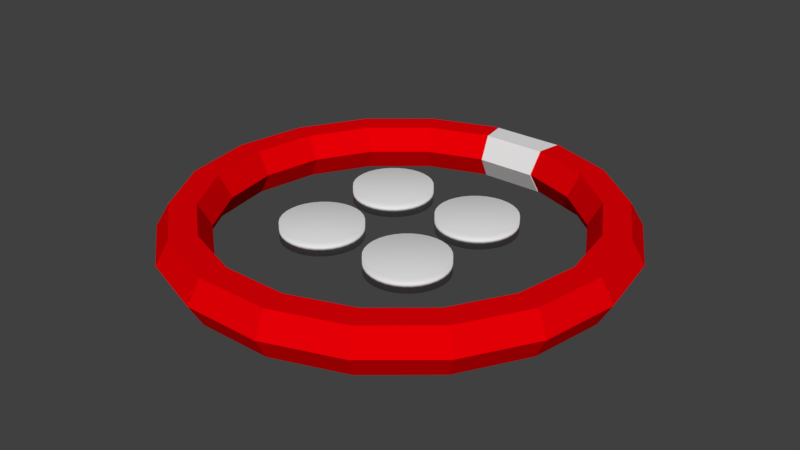 # Source: twilioBoss.blend  (saved by Blender 2.77.0; exported with 4.5.12 LTS)
import bpy
from mathutils import Matrix  # noqa: F401  (used for matrix-valued properties, if any)

bpy.ops.wm.read_factory_settings(use_empty=True)
scene = bpy.context.scene
scene.name = 'Scene'

# ---- collections
col_collection_1 = bpy.data.collections.new('Collection 1'); scene.collection.children.link(col_collection_1)

# ---- materials (node trees are filled in below, after node groups)
mat_twilioboss1 = bpy.data.materials.new('twilioBoss1')
mat_twilioboss1.alpha_threshold = 0.0
mat_twilioboss1.use_transparent_shadow = False
mat_twilioboss1.diffuse_color = (0.8, 0.0, 0.001947, 1.0)
mat_twilioboss1.roughness = 0.5
mat_twilioboss2 = bpy.data.materials.new('twilioBoss2')
mat_twilioboss2.alpha_threshold = 0.0
mat_twilioboss2.use_transparent_shadow = False
mat_twilioboss2.diffuse_color = (0.8, 0.0, 0.0007126, 1.0)
mat_twilioboss2.roughness = 0.5

# ---- material node trees

# ---- world
world_world = bpy.data.worlds.new('World'); scene.world = world_world
world_world.color = (0.05088, 0.05088, 0.05088)
world_world.use_sun_shadow = False
world_world.sun_shadow_jitter_overblur = 0.0
world_world.cycles.sampling_method = 'MANUAL'

# ---- meshes
me_torus_001 = bpy.data.meshes.new('Torus.001')
me_torus_001.from_pydata([(0.1962, 0.1228, 0.0), (0.1849, 0.05877, 0.1126), (0.1624, -0.06926, 0.1126), (0.1511, -0.1333, 0.0), (0.1624, -0.06926, -0.1126), (0.1849, 0.05877, -0.1126), (-0.1962, 0.1228, 0.0), (-0.1849, 0.05877, 0.1126), (-0.1624, -0.06926, 0.1126), (-0.1511, -0.1333, 0.0), (-0.1624, -0.06926, -0.1126), (-0.1849, 0.05877, -0.1126)], [], [(0, 6, 7, 1), (1, 7, 8, 2), (2, 8, 9, 3), (3, 9, 10, 4), (4, 10, 11, 5), (5, 11, 6, 0), (11, 10, 9, 8, 7, 6), (0, 1, 2, 3, 4, 5)])
me_torus_001.use_remesh_preserve_volume = False
me_torus_001.use_remesh_preserve_attributes = False
me_torus_001.use_mirror_vertex_groups = False
me_torus_001.update()
me_cylinder_003 = bpy.data.meshes.new('Cylinder.003')
me_cylinder_003.from_pydata([(0.0, 1.0, -1.0), (0.0, 1.0, 1.0), (0.1951, 0.9808, -1.0), (0.1951, 0.9808, 1.0), (0.3827, 0.9239, -1.0), (0.3827, 0.9239, 1.0), (0.5556, 0.8315, -1.0), (0.5556, 0.8315, 1.0), (0.7071, 0.7071, -1.0), (0.7071, 0.7071, 1.0), (0.8315, 0.5556, -1.0), (0.8315, 0.5556, 1.0), (0.9239, 0.3827, -1.0), (0.9239, 0.3827, 1.0), (0.9808, 0.1951, -1.0), (0.9808, 0.1951, 1.0), (1.0, 7.55e-08, -1.0), (1.0, 7.55e-08, 1.0), (0.9808, -0.1951, -1.0), (0.9808, -0.1951, 1.0), (0.9239, -0.3827, -1.0), (0.9239, -0.3827, 1.0), (0.8315, -0.5556, -1.0), (0.8315, -0.5556, 1.0), (0.7071, -0.7071, -1.0), (0.7071, -0.7071, 1.0), (0.5556, -0.8315, -1.0), (0.5556, -0.8315, 1.0), (0.3827, -0.9239, -1.0), (0.3827, -0.9239, 1.0), (0.1951, -0.9808, -1.0), (0.1951, -0.9808, 1.0), (-3.258e-07, -1.0, -1.0), (-3.258e-07, -1.0, 1.0), (-0.1951, -0.9808, -1.0), (-0.1951, -0.9808, 1.0), (-0.3827, -0.9239, -1.0), (-0.3827, -0.9239, 1.0), (-0.5556, -0.8315, -1.0), (-0.5556, -0.8315, 1.0), (-0.7071, -0.7071, -1.0), (-0.7071, -0.7071, 1.0), (-0.8315, -0.5556, -1.0), (-0.8315, -0.5556, 1.0), (-0.9239, -0.3827, -1.0), (-0.9239, -0.3827, 1.0), (-0.9808, -0.1951, -1.0), (-0.9808, -0.1951, 1.0), (-1.0, 9.656e-07, -1.0), (-1.0, 9.656e-07, 1.0), (-0.9808, 0.1951, -1.0), (-0.9808, 0.1951, 1.0), (-0.9239, 0.3827, -1.0), (-0.9239, 0.3827, 1.0), (-0.8315, 0.5556, -1.0), (-0.8315, 0.5556, 1.0), (-0.7071, 0.7071, -1.0), (-0.7071, 0.7071, 1.0), (-0.5556, 0.8315, -1.0), (-0.5556, 0.8315, 1.0), (-0.3827, 0.9239, -1.0), (-0.3827, 0.9239, 1.0), (-0.1951, 0.9808, -1.0), (-0.1951, 0.9808, 1.0)], [], [(0, 1, 3, 2), (2, 3, 5, 4), (4, 5, 7, 6), (6, 7, 9, 8), (8, 9, 11, 10), (10, 11, 13, 12), (12, 13, 15, 14), (14, 15, 17, 16), (16, 17, 19, 18), (18, 19, 21, 20), (20, 21, 23, 22), (22, 23, 25, 24), (24, 25, 27, 26), (26, 27, 29, 28), (28, 29, 31, 30), (30, 31, 33, 32), (32, 33, 35, 34), (34, 35, 37, 36), (36, 37, 39, 38), (38, 39, 41, 40), (40, 41, 43, 42), (42, 43, 45, 44), (44, 45, 47, 46), (46, 47, 49, 48), (48, 49, 51, 50), (50, 51, 53, 52), (52, 53, 55, 54), (54, 55, 57, 56), (56, 57, 59, 58), (58, 59, 61, 60), (3, 1, 63, 61, 59, 57, 55, 53, 51, 49, 47, 45, 43, 41, 39, 37, 35, 33, 31, 29, 27, 25, 23, 21, 19, 17, 15, 13, 11, 9, 7, 5), (60, 61, 63, 62), (62, 63, 1, 0), (0, 2, 4, 6, 8, 10, 12, 14, 16, 18, 20, 22, 24, 26, 28, 30, 32, 34, 36, 38, 40, 42, 44, 46, 48, 50, 52, 54, 56, 58, 60, 62)])
me_cylinder_003.polygons.foreach_set('use_smooth', [True] * 34)
me_cylinder_003.use_remesh_preserve_volume = False
me_cylinder_003.use_remesh_preserve_attributes = False
me_cylinder_003.use_mirror_vertex_groups = False
me_cylinder_003.update()
me_cylinder_002 = bpy.data.meshes.new('Cylinder.002')
me_cylinder_002.from_pydata([(0.0, 1.0, -1.0), (0.0, 1.0, 1.0), (0.1951, 0.9808, -1.0), (0.1951, 0.9808, 1.0), (0.3827, 0.9239, -1.0), (0.3827, 0.9239, 1.0), (0.5556, 0.8315, -1.0), (0.5556, 0.8315, 1.0), (0.7071, 0.7071, -1.0), (0.7071, 0.7071, 1.0), (0.8315, 0.5556, -1.0), (0.8315, 0.5556, 1.0), (0.9239, 0.3827, -1.0), (0.9239, 0.3827, 1.0), (0.9808, 0.1951, -1.0), (0.9808, 0.1951, 1.0), (1.0, 7.55e-08, -1.0), (1.0, 7.55e-08, 1.0), (0.9808, -0.1951, -1.0), (0.9808, -0.1951, 1.0), (0.9239, -0.3827, -1.0), (0.9239, -0.3827, 1.0), (0.8315, -0.5556, -1.0), (0.8315, -0.5556, 1.0), (0.7071, -0.7071, -1.0), (0.7071, -0.7071, 1.0), (0.5556, -0.8315, -1.0), (0.5556, -0.8315, 1.0), (0.3827, -0.9239, -1.0), (0.3827, -0.9239, 1.0), (0.1951, -0.9808, -1.0), (0.1951, -0.9808, 1.0), (-3.258e-07, -1.0, -1.0), (-3.258e-07, -1.0, 1.0), (-0.1951, -0.9808, -1.0), (-0.1951, -0.9808, 1.0), (-0.3827, -0.9239, -1.0), (-0.3827, -0.9239, 1.0), (-0.5556, -0.8315, -1.0), (-0.5556, -0.8315, 1.0), (-0.7071, -0.7071, -1.0), (-0.7071, -0.7071, 1.0), (-0.8315, -0.5556, -1.0), (-0.8315, -0.5556, 1.0), (-0.9239, -0.3827, -1.0), (-0.9239, -0.3827, 1.0), (-0.9808, -0.1951, -1.0), (-0.9808, -0.1951, 1.0), (-1.0, 9.656e-07, -1.0), (-1.0, 9.656e-07, 1.0), (-0.9808, 0.1951, -1.0), (-0.9808, 0.1951, 1.0), (-0.9239, 0.3827, -1.0), (-0.9239, 0.3827, 1.0), (-0.8315, 0.5556, -1.0), (-0.8315, 0.5556, 1.0), (-0.7071, 0.7071, -1.0), (-0.7071, 0.7071, 1.0), (-0.5556, 0.8315, -1.0), (-0.5556, 0.8315, 1.0), (-0.3827, 0.9239, -1.0), (-0.3827, 0.9239, 1.0), (-0.1951, 0.9808, -1.0), (-0.1951, 0.9808, 1.0)], [], [(0, 1, 3, 2), (2, 3, 5, 4), (4, 5, 7, 6), (6, 7, 9, 8), (8, 9, 11, 10), (10, 11, 13, 12), (12, 13, 15, 14), (14, 15, 17, 16), (16, 17, 19, 18), (18, 19, 21, 20), (20, 21, 23, 22), (22, 23, 25, 24), (24, 25, 27, 26), (26, 27, 29, 28), (28, 29, 31, 30), (30, 31, 33, 32), (32, 33, 35, 34), (34, 35, 37, 36), (36, 37, 39, 38), (38, 39, 41, 40), (40, 41, 43, 42), (42, 43, 45, 44), (44, 45, 47, 46), (46, 47, 49, 48), (48, 49, 51, 50), (50, 51, 53, 52), (52, 53, 55, 54), (54, 55, 57, 56), (56, 57, 59, 58), (58, 59, 61, 60), (3, 1, 63, 61, 59, 57, 55, 53, 51, 49, 47, 45, 43, 41, 39, 37, 35, 33, 31, 29, 27, 25, 23, 21, 19, 17, 15, 13, 11, 9, 7, 5), (60, 61, 63, 62), (62, 63, 1, 0), (0, 2, 4, 6, 8, 10, 12, 14, 16, 18, 20, 22, 24, 26, 28, 30, 32, 34, 36, 38, 40, 42, 44, 46, 48, 50, 52, 54, 56, 58, 60, 62)])
me_cylinder_002.polygons.foreach_set('use_smooth', [True] * 34)
me_cylinder_002.use_remesh_preserve_volume = False
me_cylinder_002.use_remesh_preserve_attributes = False
me_cylinder_002.use_mirror_vertex_groups = False
me_cylinder_002.update()
me_cylinder_001 = bpy.data.meshes.new('Cylinder.001')
me_cylinder_001.from_pydata([(0.0, 1.0, -1.0), (0.0, 1.0, 1.0), (0.1951, 0.9808, -1.0), (0.1951, 0.9808, 1.0), (0.3827, 0.9239, -1.0), (0.3827, 0.9239, 1.0), (0.5556, 0.8315, -1.0), (0.5556, 0.8315, 1.0), (0.7071, 0.7071, -1.0), (0.7071, 0.7071, 1.0), (0.8315, 0.5556, -1.0), (0.8315, 0.5556, 1.0), (0.9239, 0.3827, -1.0), (0.9239, 0.3827, 1.0), (0.9808, 0.1951, -1.0), (0.9808, 0.1951, 1.0), (1.0, 7.55e-08, -1.0), (1.0, 7.55e-08, 1.0), (0.9808, -0.1951, -1.0), (0.9808, -0.1951, 1.0), (0.9239, -0.3827, -1.0), (0.9239, -0.3827, 1.0), (0.8315, -0.5556, -1.0), (0.8315, -0.5556, 1.0), (0.7071, -0.7071, -1.0), (0.7071, -0.7071, 1.0), (0.5556, -0.8315, -1.0), (0.5556, -0.8315, 1.0), (0.3827, -0.9239, -1.0), (0.3827, -0.9239, 1.0), (0.1951, -0.9808, -1.0), (0.1951, -0.9808, 1.0), (-3.258e-07, -1.0, -1.0), (-3.258e-07, -1.0, 1.0), (-0.1951, -0.9808, -1.0), (-0.1951, -0.9808, 1.0), (-0.3827, -0.9239, -1.0), (-0.3827, -0.9239, 1.0), (-0.5556, -0.8315, -1.0), (-0.5556, -0.8315, 1.0), (-0.7071, -0.7071, -1.0), (-0.7071, -0.7071, 1.0), (-0.8315, -0.5556, -1.0), (-0.8315, -0.5556, 1.0), (-0.9239, -0.3827, -1.0), (-0.9239, -0.3827, 1.0), (-0.9808, -0.1951, -1.0), (-0.9808, -0.1951, 1.0), (-1.0, 9.656e-07, -1.0), (-1.0, 9.656e-07, 1.0), (-0.9808, 0.1951, -1.0), (-0.9808, 0.1951, 1.0), (-0.9239, 0.3827, -1.0), (-0.9239, 0.3827, 1.0), (-0.8315, 0.5556, -1.0), (-0.8315, 0.5556, 1.0), (-0.7071, 0.7071, -1.0), (-0.7071, 0.7071, 1.0), (-0.5556, 0.8315, -1.0), (-0.5556, 0.8315, 1.0), (-0.3827, 0.9239, -1.0), (-0.3827, 0.9239, 1.0), (-0.1951, 0.9808, -1.0), (-0.1951, 0.9808, 1.0)], [], [(0, 1, 3, 2), (2, 3, 5, 4), (4, 5, 7, 6), (6, 7, 9, 8), (8, 9, 11, 10), (10, 11, 13, 12), (12, 13, 15, 14), (14, 15, 17, 16), (16, 17, 19, 18), (18, 19, 21, 20), (20, 21, 23, 22), (22, 23, 25, 24), (24, 25, 27, 26), (26, 27, 29, 28), (28, 29, 31, 30), (30, 31, 33, 32), (32, 33, 35, 34), (34, 35, 37, 36), (36, 37, 39, 38), (38, 39, 41, 40), (40, 41, 43, 42), (42, 43, 45, 44), (44, 45, 47, 46), (46, 47, 49, 48), (48, 49, 51, 50), (50, 51, 53, 52), (52, 53, 55, 54), (54, 55, 57, 56), (56, 57, 59, 58), (58, 59, 61, 60), (3, 1, 63, 61, 59, 57, 55, 53, 51, 49, 47, 45, 43, 41, 39, 37, 35, 33, 31, 29, 27, 25, 23, 21, 19, 17, 15, 13, 11, 9, 7, 5), (60, 61, 63, 62), (62, 63, 1, 0), (0, 2, 4, 6, 8, 10, 12, 14, 16, 18, 20, 22, 24, 26, 28, 30, 32, 34, 36, 38, 40, 42, 44, 46, 48, 50, 52, 54, 56, 58, 60, 62)])
me_cylinder_001.polygons.foreach_set('use_smooth', [True] * 34)
me_cylinder_001.use_remesh_preserve_volume = False
me_cylinder_001.use_remesh_preserve_attributes = False
me_cylinder_001.use_mirror_vertex_groups = False
me_cylinder_001.update()
me_cylinder = bpy.data.meshes.new('Cylinder')
me_cylinder.from_pydata([(0.0, 1.0, -1.0), (0.0, 1.0, 1.0), (0.1951, 0.9808, -1.0), (0.1951, 0.9808, 1.0), (0.3827, 0.9239, -1.0), (0.3827, 0.9239, 1.0), (0.5556, 0.8315, -1.0), (0.5556, 0.8315, 1.0), (0.7071, 0.7071, -1.0), (0.7071, 0.7071, 1.0), (0.8315, 0.5556, -1.0), (0.8315, 0.5556, 1.0), (0.9239, 0.3827, -1.0), (0.9239, 0.3827, 1.0), (0.9808, 0.1951, -1.0), (0.9808, 0.1951, 1.0), (1.0, 7.55e-08, -1.0), (1.0, 7.55e-08, 1.0), (0.9808, -0.1951, -1.0), (0.9808, -0.1951, 1.0), (0.9239, -0.3827, -1.0), (0.9239, -0.3827, 1.0), (0.8315, -0.5556, -1.0), (0.8315, -0.5556, 1.0), (0.7071, -0.7071, -1.0), (0.7071, -0.7071, 1.0), (0.5556, -0.8315, -1.0), (0.5556, -0.8315, 1.0), (0.3827, -0.9239, -1.0), (0.3827, -0.9239, 1.0), (0.1951, -0.9808, -1.0), (0.1951, -0.9808, 1.0), (-3.258e-07, -1.0, -1.0), (-3.258e-07, -1.0, 1.0), (-0.1951, -0.9808, -1.0), (-0.1951, -0.9808, 1.0), (-0.3827, -0.9239, -1.0), (-0.3827, -0.9239, 1.0), (-0.5556, -0.8315, -1.0), (-0.5556, -0.8315, 1.0), (-0.7071, -0.7071, -1.0), (-0.7071, -0.7071, 1.0), (-0.8315, -0.5556, -1.0), (-0.8315, -0.5556, 1.0), (-0.9239, -0.3827, -1.0), (-0.9239, -0.3827, 1.0), (-0.9808, -0.1951, -1.0), (-0.9808, -0.1951, 1.0), (-1.0, 9.656e-07, -1.0), (-1.0, 9.656e-07, 1.0), (-0.9808, 0.1951, -1.0), (-0.9808, 0.1951, 1.0), (-0.9239, 0.3827, -1.0), (-0.9239, 0.3827, 1.0), (-0.8315, 0.5556, -1.0), (-0.8315, 0.5556, 1.0), (-0.7071, 0.7071, -1.0), (-0.7071, 0.7071, 1.0), (-0.5556, 0.8315, -1.0), (-0.5556, 0.8315, 1.0), (-0.3827, 0.9239, -1.0), (-0.3827, 0.9239, 1.0), (-0.1951, 0.9808, -1.0), (-0.1951, 0.9808, 1.0)], [], [(0, 1, 3, 2), (2, 3, 5, 4), (4, 5, 7, 6), (6, 7, 9, 8), (8, 9, 11, 10), (10, 11, 13, 12), (12, 13, 15, 14), (14, 15, 17, 16), (16, 17, 19, 18), (18, 19, 21, 20), (20, 21, 23, 22), (22, 23, 25, 24), (24, 25, 27, 26), (26, 27, 29, 28), (28, 29, 31, 30), (30, 31, 33, 32), (32, 33, 35, 34), (34, 35, 37, 36), (36, 37, 39, 38), (38, 39, 41, 40), (40, 41, 43, 42), (42, 43, 45, 44), (44, 45, 47, 46), (46, 47, 49, 48), (48, 49, 51, 50), (50, 51, 53, 52), (52, 53, 55, 54), (54, 55, 57, 56), (56, 57, 59, 58), (58, 59, 61, 60), (3, 1, 63, 61, 59, 57, 55, 53, 51, 49, 47, 45, 43, 41, 39, 37, 35, 33, 31, 29, 27, 25, 23, 21, 19, 17, 15, 13, 11, 9, 7, 5), (60, 61, 63, 62), (62, 63, 1, 0), (0, 2, 4, 6, 8, 10, 12, 14, 16, 18, 20, 22, 24, 26, 28, 30, 32, 34, 36, 38, 40, 42, 44, 46, 48, 50, 52, 54, 56, 58, 60, 62)])
me_cylinder.polygons.foreach_set('use_smooth', [True] * 34)
me_cylinder.use_remesh_preserve_volume = False
me_cylinder.use_remesh_preserve_attributes = False
me_cylinder.use_mirror_vertex_groups = False
me_cylinder.update()
me_torus = bpy.data.meshes.new('Torus')
me_torus.from_pydata([(1.13, 0.0, 0.0), (1.065, 0.0, 0.1126), (0.935, 0.0, 0.1126), (0.87, 0.0, 1.592e-17), (0.935, 0.0, -0.1126), (1.065, 0.0, -0.1126), (1.062, 0.3865, 0.0), (1.001, 0.3643, 0.1126), (0.8786, 0.3198, 0.1126), (0.8175, 0.2976, 1.592e-17), (0.8786, 0.3198, -0.1126), (1.001, 0.3643, -0.1126), (0.8656, 0.7264, 0.0), (0.8158, 0.6846, 0.1126), (0.7163, 0.601, 0.1126), (0.6665, 0.5592, 1.592e-17), (0.7163, 0.601, -0.1126), (0.8158, 0.6846, -0.1126), (0.565, 0.9786, 0.0), (0.5325, 0.9223, 0.1126), (0.4675, 0.8097, 0.1126), (0.435, 0.7534, 1.592e-17), (0.4675, 0.8097, -0.1126), (0.5325, 0.9223, -0.1126), (0.1962, 1.113, 0.0), (0.1849, 1.049, 0.1126), (0.1624, 0.9208, 0.1126), (0.1511, 0.8568, 1.592e-17), (0.1624, 0.9208, -0.1126), (0.1849, 1.049, -0.1126), (-0.1962, 1.113, 0.0), (-0.1849, 1.049, 0.1126), (-0.1624, 0.9208, 0.1126), (-0.1511, 0.8568, 1.592e-17), (-0.1624, 0.9208, -0.1126), (-0.1849, 1.049, -0.1126), (-0.565, 0.9786, 0.0), (-0.5325, 0.9223, 0.1126), (-0.4675, 0.8097, 0.1126), (-0.435, 0.7534, 1.592e-17), (-0.4675, 0.8097, -0.1126), (-0.5325, 0.9223, -0.1126), (-0.8656, 0.7264, 0.0), (-0.8158, 0.6846, 0.1126), (-0.7163, 0.601, 0.1126), (-0.6665, 0.5592, 1.592e-17), (-0.7163, 0.601, -0.1126), (-0.8158, 0.6846, -0.1126), (-1.062, 0.3865, 0.0), (-1.001, 0.3643, 0.1126), (-0.8786, 0.3198, 0.1126), (-0.8175, 0.2976, 1.592e-17), (-0.8786, 0.3198, -0.1126), (-1.001, 0.3643, -0.1126), (-1.13, 9.879e-08, 0.0), (-1.065, 9.311e-08, 0.1126), (-0.935, 8.174e-08, 0.1126), (-0.87, 7.606e-08, 1.592e-17), (-0.935, 8.174e-08, -0.1126), (-1.065, 9.311e-08, -0.1126), (-1.062, -0.3865, 0.0), (-1.001, -0.3643, 0.1126), (-0.8786, -0.3198, 0.1126), (-0.8175, -0.2976, 1.592e-17), (-0.8786, -0.3198, -0.1126), (-1.001, -0.3643, -0.1126), (-0.8656, -0.7263, 0.0), (-0.8158, -0.6846, 0.1126), (-0.7163, -0.601, 0.1126), (-0.6665, -0.5592, 1.592e-17), (-0.7163, -0.601, -0.1126), (-0.8158, -0.6846, -0.1126), (-0.565, -0.9786, 0.0), (-0.5325, -0.9223, 0.1126), (-0.4675, -0.8097, 0.1126), (-0.435, -0.7534, 1.592e-17), (-0.4675, -0.8097, -0.1126), (-0.5325, -0.9223, -0.1126), (-0.1962, -1.113, 0.0), (-0.1849, -1.049, 0.1126), (-0.1624, -0.9208, 0.1126), (-0.1511, -0.8568, 1.592e-17), (-0.1624, -0.9208, -0.1126), (-0.1849, -1.049, -0.1126), (0.1962, -1.113, 0.0), (0.1849, -1.049, 0.1126), (0.1624, -0.9208, 0.1126), (0.1511, -0.8568, 1.592e-17), (0.1624, -0.9208, -0.1126), (0.1849, -1.049, -0.1126), (0.565, -0.9786, 0.0), (0.5325, -0.9223, 0.1126), (0.4675, -0.8097, 0.1126), (0.435, -0.7534, 1.592e-17), (0.4675, -0.8097, -0.1126), (0.5325, -0.9223, -0.1126), (0.8656, -0.7264, 0.0), (0.8158, -0.6846, 0.1126), (0.7163, -0.601, 0.1126), (0.6665, -0.5592, 1.592e-17), (0.7163, -0.601, -0.1126), (0.8158, -0.6846, -0.1126), (1.062, -0.3865, 0.0), (1.001, -0.3643, 0.1126), (0.8786, -0.3198, 0.1126), (0.8175, -0.2976, 1.592e-17), (0.8786, -0.3198, -0.1126), (1.001, -0.3643, -0.1126)], [], [(0, 6, 7, 1), (1, 7, 8, 2), (2, 8, 9, 3), (3, 9, 10, 4), (4, 10, 11, 5), (0, 5, 11, 6), (6, 12, 13, 7), (7, 13, 14, 8), (8, 14, 15, 9), (9, 15, 16, 10), (10, 16, 17, 11), (11, 17, 12, 6), (12, 18, 19, 13), (13, 19, 20, 14), (14, 20, 21, 15), (15, 21, 22, 16), (16, 22, 23, 17), (17, 23, 18, 12), (18, 24, 25, 19), (19, 25, 26, 20), (20, 26, 27, 21), (21, 27, 28, 22), (22, 28, 29, 23), (23, 29, 24, 18), (30, 36, 37, 31), (31, 37, 38, 32), (32, 38, 39, 33), (33, 39, 40, 34), (34, 40, 41, 35), (35, 41, 36, 30), (36, 42, 43, 37), (37, 43, 44, 38), (38, 44, 45, 39), (39, 45, 46, 40), (40, 46, 47, 41), (41, 47, 42, 36), (42, 48, 49, 43), (43, 49, 50, 44), (44, 50, 51, 45), (45, 51, 52, 46), (46, 52, 53, 47), (47, 53, 48, 42), (48, 54, 55, 49), (49, 55, 56, 50), (50, 56, 57, 51), (51, 57, 58, 52), (52, 58, 59, 53), (53, 59, 54, 48), (54, 60, 61, 55), (55, 61, 62, 56), (56, 62, 63, 57), (57, 63, 64, 58), (58, 64, 65, 59), (59, 65, 60, 54), (60, 66, 67, 61), (61, 67, 68, 62), (62, 68, 69, 63), (63, 69, 70, 64), (64, 70, 71, 65), (65, 71, 66, 60), (66, 72, 73, 67), (67, 73, 74, 68), (68, 74, 75, 69), (69, 75, 76, 70), (70, 76, 77, 71), (71, 77, 72, 66), (72, 78, 79, 73), (73, 79, 80, 74), (74, 80, 81, 75), (75, 81, 82, 76), (76, 82, 83, 77), (77, 83, 78, 72), (78, 84, 85, 79), (79, 85, 86, 80), (80, 86, 87, 81), (81, 87, 88, 82), (82, 88, 89, 83), (83, 89, 84, 78), (84, 90, 91, 85), (85, 91, 92, 86), (86, 92, 93, 87), (87, 93, 94, 88), (88, 94, 95, 89), (89, 95, 90, 84), (90, 96, 97, 91), (91, 97, 98, 92), (92, 98, 99, 93), (93, 99, 100, 94), (94, 100, 101, 95), (95, 101, 96, 90), (96, 102, 103, 97), (97, 103, 104, 98), (98, 104, 105, 99), (99, 105, 106, 100), (100, 106, 107, 101), (101, 107, 102, 96), (102, 0, 1, 103), (103, 1, 2, 104), (104, 2, 3, 105), (105, 3, 4, 106), (106, 4, 5, 107), (107, 5, 0, 102), (35, 30, 31, 32, 33, 34), (24, 29, 28, 27, 26, 25)])
me_torus.materials.append(mat_twilioboss1)
me_torus.materials.append(mat_twilioboss2)
me_torus.use_remesh_preserve_volume = False
me_torus.use_remesh_preserve_attributes = False
me_torus.use_mirror_vertex_groups = False
me_torus.update()

# ---- objects
ob_torus_001 = bpy.data.objects.new('Torus.001', me_torus_001)
ob_cylinder_003 = bpy.data.objects.new('Cylinder.003', me_cylinder_003)
ob_cylinder_002 = bpy.data.objects.new('Cylinder.002', me_cylinder_002)
ob_cylinder_001 = bpy.data.objects.new('Cylinder.001', me_cylinder_001)
ob_cylinder = bpy.data.objects.new('Cylinder', me_cylinder)
ob_torus = bpy.data.objects.new('Torus', me_torus)

# ---- transforms, parenting, visibility, modifiers, constraints
ob_torus_001.location = (1.043e-07, 0.9848, 0.0)
ob_torus_001.lineart.crease_threshold = 0.0
ob_cylinder_003.location = (0.2551, -0.2551, 0.0)
ob_cylinder_003.scale = (0.1989, 0.1989, 0.04004)
ob_cylinder_003.lineart.crease_threshold = 0.0
ob_cylinder_002.location = (-0.2551, -0.2551, 0.0)
ob_cylinder_002.scale = (0.1989, 0.1989, 0.04004)
ob_cylinder_002.lineart.crease_threshold = 0.0
ob_cylinder_001.location = (-0.2551, 0.2551, 0.0)
ob_cylinder_001.scale = (0.1989, 0.1989, 0.04004)
ob_cylinder_001.lineart.crease_threshold = 0.0
ob_cylinder.location = (0.2551, 0.2551, 0.0)
ob_cylinder.scale = (0.1989, 0.1989, 0.04004)
ob_cylinder.lineart.crease_threshold = 0.0
ob_torus.location = (0.0, 0.0, 0.0)
ob_torus.lineart.crease_threshold = 0.0

# ---- collection membership
col_collection_1.objects.link(ob_torus_001)
col_collection_1.objects.link(ob_cylinder_003)
col_collection_1.objects.link(ob_cylinder_002)
col_collection_1.objects.link(ob_cylinder_001)
col_collection_1.objects.link(ob_cylinder)
col_collection_1.objects.link(ob_torus)

# ---- scene / render settings (as saved in the file)
scene.frame_start = 1; scene.frame_end = 250; scene.frame_set(1)
scene.render.engine = 'BLENDER_EEVEE_NEXT'
scene.render.resolution_percentage = 50
scene.render.dither_intensity = 0.0
scene.cycles.use_denoising = False
scene.cycles.samples = 128
scene.cycles.sampling_pattern = 'TABULATED_SOBOL'
scene.cycles.light_sampling_threshold = 0.0
scene.cycles.use_adaptive_sampling = False
scene.cycles.use_light_tree = False
scene.cycles.blur_glossy = 0.0
scene.cycles.sample_clamp_indirect = 0.0
scene.view_settings.view_transform = 'Standard'
bpy.context.view_layer.update()

# ---- added for rendering (the .blend has no active camera and no usable light): camera, sun
cam_auto = bpy.data.cameras.new('AutoCamera')
cam_auto.lens = 50.0
cam_auto.sensor_width = 36.0
cam_auto.clip_end = 1000.0
ob_auto_camera = bpy.data.objects.new('AutoCamera', cam_auto)
scene.collection.objects.link(ob_auto_camera)
ob_auto_camera.location = (2.94214, -3.53057, 2.35371)
ob_auto_camera.rotation_euler = (1.09748, -7.21219e-08, 0.694738)
scene.camera = ob_auto_camera
light_auto_sun = bpy.data.lights.new('AutoSun', 'SUN')
light_auto_sun.energy = 3.0
light_auto_sun.angle = 0.0523599
ob_auto_sun = bpy.data.objects.new('AutoSun', light_auto_sun)
scene.collection.objects.link(ob_auto_sun)
ob_auto_sun.rotation_euler = (0.872665, 0.174533, 0.523599)
bpy.context.view_layer.update()
